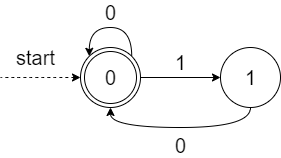

The diagram above was exported from draw.io. Its source (the exported page's mxGraphModel, read from the mxfile embedded in the PNG):
<mxGraphModel dx="782" dy="389" grid="1" gridSize="10" guides="1" tooltips="1" connect="1" arrows="1" fold="1" page="1" pageScale="1" pageWidth="827" pageHeight="1169" math="0" shadow="0">
  <root>
    <mxCell id="0" />
    <mxCell id="1" parent="0" />
    <mxCell id="YBW3O5h6PoCo-hIuMm-R-16" value="1" style="edgeStyle=orthogonalEdgeStyle;curved=1;orthogonalLoop=1;jettySize=auto;html=1;exitX=1;exitY=0.5;exitDx=0;exitDy=0;entryX=0;entryY=0.5;entryDx=0;entryDy=0;fontSize=20;verticalAlign=bottom;" edge="1" parent="1" source="YBW3O5h6PoCo-hIuMm-R-2" target="YBW3O5h6PoCo-hIuMm-R-15">
      <mxGeometry relative="1" as="geometry" />
    </mxCell>
    <mxCell id="YBW3O5h6PoCo-hIuMm-R-2" value="&lt;font style=&quot;font-size: 20px;&quot;&gt;0&lt;/font&gt;" style="ellipse;shape=doubleEllipse;html=1;dashed=0;whitespace=wrap;aspect=fixed;fontFamily=Helvetica;fontSize=20;fontColor=#000000;align=center;strokeColor=#000000;sketch=0;" vertex="1" parent="1">
      <mxGeometry x="140" y="80" width="60" height="60" as="geometry" />
    </mxCell>
    <mxCell id="YBW3O5h6PoCo-hIuMm-R-3" value="" style="endArrow=none;dashed=1;html=1;sketch=0;fontSize=20;curved=1;exitX=0;exitY=0.5;exitDx=0;exitDy=0;startArrow=classic;startFill=1;fillColor=none;verticalAlign=middle;" edge="1" parent="1" source="YBW3O5h6PoCo-hIuMm-R-2">
      <mxGeometry width="50" height="50" relative="1" as="geometry">
        <mxPoint x="350" y="140" as="sourcePoint" />
        <mxPoint x="60" y="110" as="targetPoint" />
      </mxGeometry>
    </mxCell>
    <mxCell id="YBW3O5h6PoCo-hIuMm-R-4" value="&lt;font style=&quot;font-size: 20px;&quot;&gt;start&lt;/font&gt;" style="text;html=1;align=center;verticalAlign=middle;resizable=0;points=[];autosize=1;fillColor=none;fontSize=20;" vertex="1" parent="1">
      <mxGeometry x="70" y="75" width="50" height="30" as="geometry" />
    </mxCell>
    <mxCell id="YBW3O5h6PoCo-hIuMm-R-14" value="0" style="edgeStyle=orthogonalEdgeStyle;orthogonalLoop=1;jettySize=auto;html=1;exitX=1;exitY=0;exitDx=0;exitDy=0;entryX=0;entryY=0;entryDx=0;entryDy=0;curved=1;fontSize=20;verticalAlign=bottom;" edge="1" parent="1" source="YBW3O5h6PoCo-hIuMm-R-2" target="YBW3O5h6PoCo-hIuMm-R-2">
      <mxGeometry relative="1" as="geometry">
        <Array as="points">
          <mxPoint x="191" y="60" />
          <mxPoint x="149" y="60" />
        </Array>
      </mxGeometry>
    </mxCell>
    <mxCell id="YBW3O5h6PoCo-hIuMm-R-17" value="0" style="edgeStyle=orthogonalEdgeStyle;curved=1;orthogonalLoop=1;jettySize=auto;html=1;exitX=0.5;exitY=1;exitDx=0;exitDy=0;entryX=0.5;entryY=1;entryDx=0;entryDy=0;fontSize=20;verticalAlign=top;" edge="1" parent="1" source="YBW3O5h6PoCo-hIuMm-R-15" target="YBW3O5h6PoCo-hIuMm-R-2">
      <mxGeometry relative="1" as="geometry" />
    </mxCell>
    <mxCell id="YBW3O5h6PoCo-hIuMm-R-15" value="1" style="shape=ellipse;html=1;dashed=0;whitespace=wrap;aspect=fixed;perimeter=ellipsePerimeter;fontFamily=Helvetica;fontSize=20;fontColor=#000000;align=center;strokeColor=#000000;fillColor=#ffffff;" vertex="1" parent="1">
      <mxGeometry x="280" y="80" width="60" height="60" as="geometry" />
    </mxCell>
  </root>
</mxGraphModel>